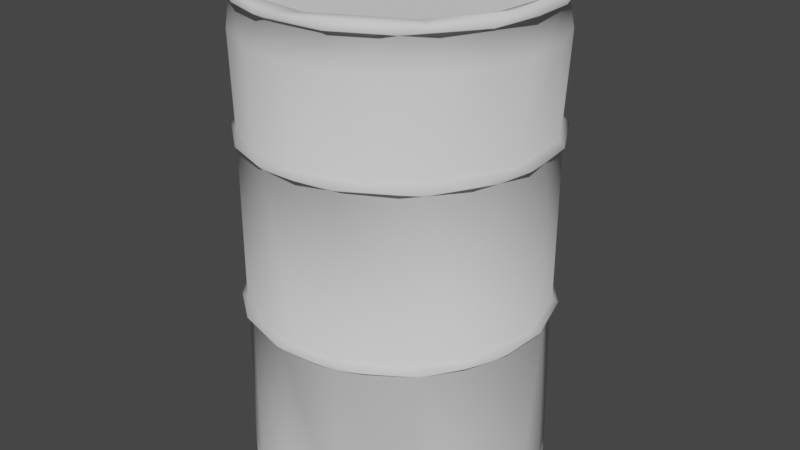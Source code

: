 # Source: barrel.blend  (saved by Blender 2.83.18; exported with 4.5.12 LTS)
import bpy
from mathutils import Matrix  # noqa: F401  (used for matrix-valued properties, if any)

bpy.ops.wm.read_factory_settings(use_empty=True)
scene = bpy.context.scene
scene.name = 'Scene'

# ---- collections
col_collection = bpy.data.collections.new('Collection'); scene.collection.children.link(col_collection)

# ---- world
world_world = bpy.data.worlds.new('World'); scene.world = world_world
world_world.use_nodes = True; world_world.node_tree.nodes.clear()
_N = world_world.node_tree.nodes; _L = world_world.node_tree.links
n0 = _N.new('ShaderNodeOutputWorld'); n0.name = 'World Output'; n0.location = (300, 300)
n1 = _N.new('ShaderNodeBackground'); n1.name = 'Background'; n1.location = (10, 300)
n1.inputs[0].default_value = (0.05088, 0.05088, 0.05088, 1.0)
_L.new(n1.outputs[0], n0.inputs[0])
n0.is_active_output = True
world_world.color = (0.05088, 0.05088, 0.05088)
world_world.use_sun_shadow = False
world_world.sun_shadow_jitter_overblur = 0.0

# ---- meshes
me_cylinder_001 = bpy.data.meshes.new('Cylinder.001')
me_cylinder_001.from_pydata([(0.13, -0.4031, -0.7266), (0.4584, -0.4042, -0.5714), (0.7379, -0.4044, -0.01836), (0.6519, -0.4045, 0.3339), (-0.6576, -0.4046, 0.3215), (-0.7245, -0.4027, 0.09608), (-0.7041, -0.405, -0.202), (-0.471, -0.4042, -0.5611), (-0.2232, -0.405, -0.6977), (0.2184, -0.4266, -0.7296), (0.4806, -0.4247, -0.5899), (0.7575, -0.4247, -0.07193), (0.7428, -0.4266, 0.1514), (0.6682, -0.4257, 0.3648), (0.5302, -0.4257, 0.5412), (0.3563, -0.4247, 0.6723), (0.1444, -0.4266, 0.7442), (-0.07723, -0.4247, 0.7569), (-0.5302, -0.4257, 0.5412), (-0.6697, -0.4249, 0.3626), (-0.7576, -0.4276, 0.07461), (-0.7425, -0.4248, -0.1526), (-0.6708, -0.4257, -0.3585), (-0.5385, -0.4266, -0.5335), (-0.361, -0.4247, -0.6698), (-0.08131, -0.4257, -0.7569), (0.672, -0.4257, -0.3592), (-0.3553, -0.4267, 0.6729), (0.06157, -0.4523, -0.7306), (0.3342, -0.453, -0.6526), (0.5613, -0.454, -0.4718), (0.7229, -0.4536, -0.153), (0.7046, -0.4523, 0.2029), (0.5353, -0.4532, 0.5093), (0.2251, -0.453, 0.6978), (-0.06326, -0.454, 0.7305), (-0.3401, -0.4534, 0.6496), (-0.5629, -0.4534, 0.47), (-0.7036, -0.4523, 0.2108), (-0.7215, -0.4548, -0.1494), (-0.5327, -0.4518, -0.512), (-0.2211, -0.454, -0.6991), (0.2149, -1.27, -0.7121), (0.4681, -1.271, -0.5789), (0.6124, -1.272, -0.4179), (0.7115, -1.27, -0.217), (0.7409, -1.271, -0.01113), (0.6949, -1.266, 0.2547), (0.6186, -1.271, 0.4093), (0.4752, -1.271, 0.5728), (-0.07572, -1.257, 0.7294), (-0.3491, -1.257, 0.6449), (-0.5213, -1.271, 0.5266), (-0.6579, -1.271, 0.3483), (-0.7411, -1.271, 0.07005), (-0.7121, -1.27, -0.2149), (-0.5644, -1.257, -0.4682), (-0.3483, -1.271, -0.6579), (-0.07005, -1.271, -0.7411), (0.7293, -1.3, 0.1451), (0.2212, -1.271, 0.7108), (-0.00462, -1.299, 0.7428), (-0.4165, -1.299, 0.615), (-0.5767, -1.274, -0.4762), (-0.2151, -1.273, 0.7159), (0.07253, -1.298, -0.7364), (0.2825, -1.298, -0.682), (0.4716, -1.298, -0.572), (0.6526, -1.298, -0.3488), (0.7388, -1.298, -0.07276), (0.682, -1.298, 0.2825), (0.572, -1.298, 0.4716), (0.3488, -1.298, 0.6526), (0.144, -1.298, 0.7241), (-0.2168, -1.298, 0.7089), (-0.5739, -1.298, 0.4709), (-0.7099, -1.298, 0.2136), (-0.7364, -1.298, -0.07253), (-0.682, -1.298, -0.2825), (-0.572, -1.298, -0.4694), (-0.4101, -1.298, -0.6138), (-0.2136, -1.298, -0.7099), (3.18e-08, 0.4045, -0.7293), (0.645, 0.4032, -0.3448), (0.2249, 0.4045, 0.6971), (-0.13, 0.4031, 0.7266), (-0.4584, 0.4042, 0.5714), (-0.6981, 0.4038, 0.222), (-0.5502, 0.4033, -0.483), (0.2184, 0.4266, -0.7296), (0.4251, 0.4248, -0.6276), (0.588, 0.4257, -0.4825), (0.7291, 0.4257, -0.2212), (0.7569, 0.4247, 0.07723), (0.6714, 0.4276, 0.3589), (0.4828, 0.4239, 0.5883), (0.2868, 0.4266, 0.7017), (0.07455, 0.4257, 0.7569), (-0.148, 0.4257, 0.7438), (-0.3585, 0.4257, 0.6708), (-0.5861, 0.4249, 0.4862), (-0.7271, 0.4267, 0.2246), (-0.7582, 0.4266, -0.07183), (-0.6723, 0.4247, -0.3563), (-0.5385, 0.4266, -0.5335), (-0.3554, 0.4249, -0.6735), (-0.07455, 0.4257, -0.7569), (0.2962, 0.4518, -0.6769), (0.5659, 0.4548, -0.4644), (0.6986, 0.4523, -0.2227), (0.727, 0.4549, 0.1317), (0.5733, 0.4523, 0.4571), (0.3485, 0.4523, 0.6466), (0.07175, 0.4548, 0.7285), (-0.2069, 0.4534, 0.7035), (-0.4571, 0.4523, 0.5733), (-0.6425, 0.454, 0.3532), (-0.7291, 0.4534, 0.07811), (-0.7046, 0.4523, -0.2029), (-0.5694, 0.4523, -0.464), (-0.3488, 0.454, -0.6436), (-0.07199, 0.4531, -0.731), (0.07589, 0.9082, -0.7399), (0.3504, 0.9074, -0.6556), (0.5233, 0.9083, -0.5233), (0.6556, 0.9074, -0.3504), (0.7247, 0.9076, -0.1478), (0.7408, 0.9082, 0.06792), (0.687, 0.9089, 0.2773), (0.6177, 0.9084, 0.4082), (0.4722, 0.9074, 0.574), (0.2207, 0.9082, 0.7104), (0.01012, 0.9082, 0.7403), (-0.2111, 0.9082, 0.7133), (-0.468, 0.9082, 0.5782), (-0.6122, 0.9089, 0.4172), (-0.711, 0.9074, 0.2166), (-0.7403, 0.9082, 0.01012), (-0.7133, 0.9082, -0.2111), (-0.3539, 0.9081, -0.6541), (-0.1511, 0.9089, -0.7252), (-0.5778, 0.9083, -0.4687), (0.1985, 1.054, -0.6952), (0.5039, 1.053, -0.5265), (0.7117, 1.054, -0.1566), (0.6793, 1.054, 0.2632), (0.4595, 1.054, 0.5599), (0.1985, 1.054, 0.6952), (-0.0811, 1.054, 0.7185), (-0.4181, 1.053, 0.5969), (-0.6435, 1.054, 0.3296), (-0.7284, 1.054, -0.01812), (-0.6316, 1.054, -0.352), (-0.4488, 1.054, -0.5668), (-0.1396, 1.053, -0.7132), (0.2172, 0.4045, -0.6998), (0.4679, 0.4052, -0.564), (0.6466, -0.4054, -0.3456), (0.7296, 0.4052, -0.06796), (0.7003, 0.4044, 0.2155), (0.5421, 0.4039, 0.4998), (0.4657, -0.4047, 0.5663), (0.2099, -0.4044, 0.7021), (-2.315e-07, -0.4045, 0.7293), (-0.2172, -0.4045, 0.6998), (-0.4684, -0.4045, 0.5635), (-0.6064, 0.4045, 0.4052), (-0.7288, 0.4045, -0.07645), (-0.6738, 0.4045, -0.2791), (-0.6064, -0.4045, -0.4052), (-0.4052, 0.4045, -0.6064), (-0.209, 0.4052, -0.7023), (0.6946, 1.068, 0.2877), (0.2877, 1.068, -0.6946), (0.7374, 1.068, -0.1467), (0.4189, 1.069, 0.6241), (-0.6663, 1.074, -0.3578), (-0.5326, 1.069, -0.5303), (-0.145, 1.069, -0.7375), (0.07712, 1.075, -0.7518), (0.481, 1.073, -0.5835), (0.6651, 1.075, -0.359), (0.7521, 1.074, 0.07407), (0.5862, 1.075, 0.4771), (0.2414, 1.069, 0.7169), (0.08257, 1.084, 0.7461), (-0.1142, 1.071, 0.7463), (-0.2902, 1.073, 0.6943), (-0.4795, 1.075, 0.5843), (-0.629, 1.073, 0.4146), (-0.7232, 1.074, 0.2194), (-0.7534, 1.072, -0.06186), (-0.3538, 1.073, -0.6689), (0.3832, 1.108, -0.6154), (0.6828, 1.108, -0.2365), (0.7053, 1.108, 0.1653), (0.3141, 1.108, 0.6514), (-0.6951, 1.109, 0.06185), (-0.6828, 1.108, -0.2365), (-0.4363, 1.108, -0.576), (-0.04281, 1.108, -0.7213), (0.2116, 1.104, -0.6572), (0.4374, 1.104, -0.5329), (0.61, 1.104, -0.3263), (0.6882, 1.104, -0.05624), (0.6598, 1.104, 0.1997), (0.5028, 1.108, 0.49), (0.1045, 1.108, 0.6922), (-0.2131, 1.109, 0.6643), (-0.4422, 1.109, 0.5388), (-0.616, 1.11, 0.3293), (-0.6596, 1.104, -0.2005), (-0.5346, 1.104, -0.439), (-0.3148, 1.104, -0.6146), (-0.05584, 1.104, -0.6883), (0.06307, 1.042, -0.6758), (0.3204, 1.042, -0.5995), (0.5268, 1.042, -0.4279), (0.6483, 1.042, -0.1967), (0.6765, 1.042, 0.06663), (0.5969, 1.042, 0.323), (0.4298, 1.042, 0.5237), (0.2586, 1.042, 0.6243), (0.06641, 1.042, 0.6742), (-0.1973, 1.042, 0.6505), (-0.4298, 1.042, 0.5237), (-0.5995, 1.042, 0.3204), (-0.6743, 1.042, 0.06641), (-0.6505, 1.042, -0.1973), (-0.5237, 1.042, -0.4298), (-0.3754, 1.042, -0.5619), (-0.1967, 1.042, -0.6483), (-3.912e-08, -1.298, -0.7382), (0.144, -1.298, -0.7241), (0.2825, -1.298, -0.682), (0.4101, -1.298, -0.6138), (0.522, -1.298, -0.522), (0.6138, -1.298, -0.4101), (0.682, -1.298, -0.2825), (0.7241, -1.298, -0.144), (0.7382, -1.298, 4.004e-09), (0.7241, -1.298, 0.144), (0.682, -1.298, 0.2825), (0.6138, -1.298, 0.4101), (0.522, -1.298, 0.522), (0.4101, -1.298, 0.6138), (0.2825, -1.298, 0.682), (0.144, -1.298, 0.7241), (-2.797e-07, -1.298, 0.7382), (-0.144, -1.298, 0.7241), (-0.2825, -1.298, 0.682), (-0.4101, -1.298, 0.6138), (-0.522, -1.298, 0.522), (-0.6138, -1.298, 0.4101), (-0.682, -1.298, 0.2825), (-0.7241, -1.298, 0.144), (-0.7382, -1.298, -6.531e-07), (-0.7241, -1.298, -0.144), (-0.682, -1.298, -0.2825), (-0.6138, -1.298, -0.4101), (-0.522, -1.298, -0.522), (-0.4101, -1.298, -0.6138), (-0.2825, -1.298, -0.682), (-0.144, -1.298, -0.7241), (-3.584e-08, 1.042, -0.6757), (0.1318, 1.042, -0.6628), (0.2586, 1.042, -0.6243), (0.3754, 1.042, -0.5619), (0.4778, 1.042, -0.4778), (0.5619, 1.042, -0.3754), (0.6243, 1.042, -0.2586), (0.6628, 1.042, -0.1318), (0.6757, 1.042, -1.171e-07), (0.6628, 1.042, 0.1318), (0.6243, 1.042, 0.2586), (0.5619, 1.042, 0.3754), (0.4778, 1.042, 0.4778), (0.3754, 1.042, 0.5619), (0.2586, 1.042, 0.6243), (0.1318, 1.042, 0.6628), (-2.56e-07, 1.042, 0.6757), (-0.1318, 1.042, 0.6628), (-0.2586, 1.042, 0.6243), (-0.3754, 1.042, 0.5619), (-0.4778, 1.042, 0.4778), (-0.5619, 1.042, 0.3754), (-0.6243, 1.042, 0.2586), (-0.6628, 1.042, 0.1318), (-0.6757, 1.042, -7.185e-07), (-0.6628, 1.042, -0.1318), (-0.6243, 1.042, -0.2586), (-0.5619, 1.042, -0.3754), (-0.4778, 1.042, -0.4778), (-0.3754, 1.042, -0.5619), (-0.2586, 1.042, -0.6243), (-0.1318, 1.042, -0.6628), (-0.4145, 1.049, -0.08254), (-0.3811, 1.049, 0.01334), (-0.4294, 1.049, 0.0913), (-0.5203, 1.049, 0.1008), (-0.5856, 1.049, 0.04099), (-0.584, 1.049, -0.04042), (-0.5248, 1.049, -0.1008), (-0.4145, 1.065, 0.08244), (-0.5866, 1.065, 0.0414), (-0.5757, 1.065, -0.05964), (-0.4898, 1.065, -0.1078), (-0.4194, 1.065, -0.06925), (-0.3882, 1.065, -0.01722), (-0.4359, 1.065, 0.07582), (-0.5143, 1.065, 0.09421), (-0.5786, 1.065, 0.006155), (-0.5198, 1.065, -0.088), (-0.3977, 1.05, -0.027), (-0.4176, 1.05, 0.05654), (-0.4839, 1.05, 0.09069), (-0.5605, 1.05, 0.05262), (-0.5663, 1.05, -0.0498), (-0.4715, 1.05, -0.08958), (-0.4163, 1.05, -0.007535), (-0.4193, 1.032, 0.008125), (-0.4313, 1.055, 0.008328), (-0.4366, 1.079, 0.003356), (-0.4484, 1.069, -0.002885), (-0.4913, 1.092, 0.008381), (-0.4711, 1.089, -0.008456), (-0.5017, 1.078, 2.712e-05), (-0.5475, 1.062, -0.008858), (-0.5339, 1.081, -0.003512), (-0.5358, 1.053, -0.0005513), (-0.5563, 1.048, 0.006698), (-0.5371, 1.031, 0.004886), (-0.5251, 1.002, 0.006875), (-0.5431, 1.016, -0.007889), (-0.4953, 1.008, 0.001595), (-0.523, 1.015, -0.005655), (-0.4754, 0.9973, 0.008428), (-0.4576, 0.9981, -0.006916), (-0.4449, 1.019, 0.005024), (-0.4329, 1.025, -0.008316)], [], [(8, 25, 24), (169, 22, 6), (162, 15, 161), (0, 9, 25), (0, 25, 8), (165, 18, 27), (7, 24, 23), (20, 38, 19), (13, 33, 32), (15, 34, 33), (9, 28, 25), (23, 40, 22), (16, 34, 15), (9, 29, 28), (24, 41, 40), (10, 30, 29), (25, 41, 24), (26, 30, 10), (19, 37, 18), (33, 49, 48), (29, 42, 28), (41, 57, 40), (30, 43, 29), (28, 58, 41), (38, 53, 37), (57, 63, 56), (51, 64, 50), (52, 62, 51), (45, 69, 68), (46, 69, 45), (59, 69, 46), (49, 71, 48), (55, 78, 77), (60, 72, 49), (60, 73, 72), (42, 66, 65), (61, 73, 60), (62, 74, 64), (168, 169, 6), (167, 6, 5), (165, 166, 4), (160, 161, 3), (159, 3, 2), (156, 157, 1), (10, 9, 0, 1), (86, 100, 166), (170, 105, 171), (93, 159, 158), (103, 88, 168), (91, 83, 156), (106, 82, 171), (85, 99, 86), (94, 160, 159), (83, 92, 158), (97, 85, 84), (116, 101, 100), (110, 94, 93), (117, 102, 101), (94, 111, 95), (102, 118, 103), (112, 96, 95), (119, 104, 103), (89, 107, 90), (98, 114, 99), (115, 100, 99), (130, 112, 111), (121, 122, 107), (112, 131, 113), (125, 109, 108), (136, 117, 116), (144, 126, 125), (150, 189, 190), (144, 127, 126), (135, 150, 136), (145, 128, 127), (151, 137, 136), (128, 145, 129), (151, 138, 137), (152, 141, 138), (122, 142, 123), (153, 139, 141), (148, 133, 132), (143, 124, 123), (154, 140, 139), (124, 143, 125), (140, 154, 122), (149, 134, 133), (167, 5, 87), (166, 165, 86), (158, 157, 83), (144, 182, 145), (150, 190, 151), (145, 172, 183), (154, 179, 142), (153, 192, 154), (154, 192, 178), (143, 180, 181), (154, 178, 179), (149, 187, 188), (143, 181, 144), (144, 174, 182), (184, 185, 186), (177, 176, 199), (173, 179, 193), (178, 192, 200), (174, 181, 194), (172, 182, 195), (175, 183, 196), (186, 208, 187), (194, 195, 182), (189, 210, 190), (190, 210, 197), (183, 195, 206), (198, 197, 211), (198, 211, 212), (199, 212, 213), (193, 201, 202), (200, 213, 214), (194, 204, 195), (214, 215, 201), (207, 222, 223), (201, 216, 202), (213, 230, 231), (202, 216, 217), (213, 231, 214), (203, 217, 218), (203, 218, 204), (204, 219, 205), (205, 219, 220), (206, 220, 221), (296, 308, 297), (297, 303, 298), (302, 306, 296), (301, 305, 302), (306, 312, 307), (305, 312, 306), (307, 313, 308), (310, 316, 311), (308, 313, 314), (311, 317, 312), (312, 318, 307), (309, 315, 310), (323, 339, 321), (324, 323, 321), (324, 321, 322), (323, 325, 319), (325, 324, 322), (326, 323, 324), (328, 324, 325), (327, 328, 325), (324, 329, 326), (329, 327, 326), (328, 330, 324), (330, 331, 329), (332, 331, 330), (327, 333, 330), (331, 335, 329), (329, 333, 327), (336, 334, 332), (336, 338, 334), (339, 337, 334), (337, 320, 336), (319, 320, 337), (320, 321, 338), (13, 3, 161, 14), (19, 18, 165, 4), (26, 10, 1, 157), (7, 8, 24), (163, 164, 17), (6, 22, 21), (161, 15, 14), (2, 12, 11), (164, 27, 17), (19, 4, 5, 20), (12, 2, 3, 13), (23, 22, 169, 7), (164, 165, 27), (26, 157, 2, 11), (162, 16, 15), (16, 162, 163, 17), (21, 20, 5, 6), (31, 11, 12, 32), (19, 38, 37), (39, 55, 54), (35, 34, 16, 17), (12, 13, 32), (20, 39, 38), (20, 21, 39), (13, 14, 33), (21, 22, 39), (14, 15, 33), (22, 40, 39), (23, 24, 40), (35, 17, 27, 36), (9, 10, 29), (36, 27, 18, 37), (25, 28, 41), (26, 31, 30), (55, 39, 40, 56), (26, 11, 31), (49, 33, 34, 60), (60, 34, 35, 50), (28, 42, 58), (40, 57, 56), (50, 35, 36, 51), (29, 43, 42), (41, 58, 57), (44, 30, 31, 45), (30, 44, 43), (51, 36, 37, 52), (46, 31, 32, 47), (37, 53, 52), (31, 46, 45), (47, 32, 33, 48), (38, 54, 53), (38, 39, 54), (70, 47, 48, 71), (50, 61, 60), (50, 64, 61), (51, 62, 64), (46, 47, 59), (56, 63, 55), (52, 53, 75), (53, 76, 75), (53, 54, 76), (59, 47, 70), (54, 77, 76), (78, 55, 63, 79), (54, 55, 77), (49, 72, 71), (80, 79, 63, 57), (58, 42, 65), (66, 42, 43, 67), (67, 43, 44, 68), (57, 81, 80), (64, 74, 61), (57, 58, 81), (0, 8, 171, 82), (58, 65, 81), (44, 45, 68), (62, 52, 75), (8, 7, 170, 171), (1, 0, 155, 156), (88, 170, 7), (169, 88, 7), (167, 168, 6), (159, 160, 3), (158, 159, 2), (157, 158, 2), (90, 156, 155, 89), (82, 155, 0), (103, 168, 167, 102), (160, 94, 95), (92, 93, 158), (85, 97, 98), (87, 166, 100, 101), (90, 91, 156), (84, 160, 95, 96), (105, 106, 171), (98, 99, 85), (89, 155, 82, 106), (102, 167, 87, 101), (93, 94, 159), (88, 103, 104), (83, 91, 92), (96, 97, 84), (105, 170, 88, 104), (86, 99, 100), (118, 117, 137, 138), (89, 106, 121, 107), (116, 117, 101), (110, 111, 94), (117, 118, 102), (95, 111, 112), (103, 118, 119), (113, 97, 96, 112), (120, 105, 104, 119), (98, 97, 113, 114), (108, 91, 90, 107), (121, 106, 105, 120), (92, 91, 108, 109), (114, 115, 99), (110, 93, 92, 109), (100, 115, 116), (119, 118, 138, 141), (129, 130, 111), (139, 120, 119, 141), (130, 131, 112), (122, 123, 107), (114, 113, 132, 133), (131, 132, 113), (124, 108, 107, 123), (121, 120, 139, 140), (115, 114, 133, 134), (124, 125, 108), (140, 122, 121), (116, 115, 134, 135), (109, 125, 126), (110, 109, 126, 127), (111, 110, 128, 129), (135, 136, 116), (127, 128, 110), (136, 137, 117), (135, 134, 149, 150), (146, 130, 129, 145), (127, 144, 145), (150, 151, 136), (131, 130, 146, 147), (151, 152, 138), (132, 131, 147, 148), (122, 154, 142), (152, 153, 141), (164, 85, 86, 165), (123, 142, 143), (153, 154, 139), (148, 149, 133), (125, 143, 144), (168, 88, 169), (87, 5, 4), (87, 4, 166), (162, 84, 85, 163), (85, 164, 163), (161, 160, 84, 162), (176, 152, 151, 191), (156, 83, 157), (145, 182, 172), (151, 190, 191), (146, 145, 183), (184, 147, 146, 175), (146, 183, 175), (177, 153, 152, 176), (184, 186, 148, 147), (142, 179, 173), (153, 177, 192), (173, 180, 143, 142), (186, 187, 149, 148), (189, 150, 149, 188), (144, 181, 174), (207, 208, 186, 185), (175, 196, 184), (177, 199, 192), (173, 193, 180), (178, 200, 179), (174, 194, 182), (172, 195, 183), (191, 198, 176), (193, 194, 181, 180), (192, 199, 200), (208, 209, 188, 187), (210, 189, 188, 209), (228, 229, 212, 211), (191, 190, 197), (198, 191, 197), (196, 183, 206), (176, 198, 199), (185, 184, 196), (179, 200, 193), (185, 196, 207), (203, 194, 193, 202), (195, 205, 206), (196, 206, 207), (200, 214, 201), (199, 198, 212), (193, 200, 201), (200, 199, 213), (222, 207, 206, 221), (194, 203, 204), (195, 204, 205), (230, 213, 212, 229), (201, 215, 216), (224, 208, 207, 223), (224, 225, 209, 208), (203, 202, 217), (214, 231, 215), (226, 210, 209, 225), (226, 227, 197, 210), (204, 218, 219), (228, 211, 197, 227), (206, 205, 220), (247, 248, 249, 250, 251, 252, 253, 254, 255, 256, 257, 258, 259, 260, 261, 262, 263, 232, 233, 234, 235, 236, 237, 238, 239, 240, 241, 242, 243, 244, 245, 246), (304, 300, 299, 310), (281, 280, 279, 278, 277, 276, 275, 274, 273, 272, 271, 270, 269, 268, 267, 266, 265, 264, 295, 294, 293, 292, 291, 290, 289, 288, 287, 286, 285, 284, 283, 282), (304, 305, 301, 300), (297, 308, 303), (310, 299, 298, 303), (296, 306, 307), (302, 305, 306), (296, 307, 308), (303, 308, 309), (305, 304, 311), (305, 311, 312), (303, 309, 310), (304, 310, 311), (310, 315, 316), (311, 316, 317), (309, 308, 314), (309, 314, 315), (307, 318, 313), (312, 317, 318), (339, 323, 319), (319, 322, 320), (322, 321, 320), (319, 325, 322), (323, 326, 325), (326, 327, 325), (324, 330, 329), (327, 330, 328), (333, 332, 330), (329, 335, 333), (334, 335, 331), (332, 334, 331), (335, 337, 333), (333, 337, 332), (335, 334, 337), (332, 337, 336), (338, 339, 334), (336, 320, 338), (339, 319, 337), (338, 321, 339)])
me_cylinder_001.polygons.foreach_set('use_smooth', [True] * 419)
_uv = me_cylinder_001.uv_layers.new(name='UVMap')
_uv.uv.foreach_set('vector', [0.6492, 0.4864, 0.6743, 0.4943, 0.6272, 0.4942, 0.5687, 0.4866, 0.557, 0.4945, 0.5316, 0.4865, 0.2725, 0.4864, 0.2481, 0.4942, 0.2248, 0.4865, 0.7076, 0.4862, 0.7212, 0.4943, 0.6743, 0.4943, 0.7076, 0.4862, 0.6743, 0.4943, 0.6492, 0.4864, 0.3931, 0.4858, 0.404, 0.4939, 0.3677, 0.4939, 0.6026, 0.4865, 0.6272, 0.4942, 0.5922, 0.4947, 0.4864, 0.4947, 0.4632, 0.5036, 0.4391, 0.494, 0.1782, 0.4945, 0.2102, 0.5038, 0.1526, 0.5037, 0.2481, 0.4942, 0.27, 0.5037, 0.2102, 0.5038, 0.7212, 0.4943, 0.6966, 0.5035, 0.6743, 0.4943, 0.5922, 0.4947, 0.5897, 0.5038, 0.557, 0.4945, 0.2839, 0.4946, 0.27, 0.5037, 0.2481, 0.4942, 0.7212, 0.4943, 0.7435, 0.5033, 0.6966, 0.5035, 0.6272, 0.4942, 0.6497, 0.5037, 0.5897, 0.5038, 0.01259, 0.4935, 0.03523, 0.5033, 0.001062, 0.5032, 0.6743, 0.4943, 0.6497, 0.5037, 0.6272, 0.4942, 0.06037, 0.4942, 0.03523, 0.5033, 0.01259, 0.4935, 0.4391, 0.494, 0.4146, 0.5033, 0.404, 0.4939, 0.2102, 0.5038, 0.224, 0.7507, 0.1889, 0.751, 0.7435, 0.5033, 0.7226, 0.7505, 0.6966, 0.5035, 0.6497, 0.5037, 0.6287, 0.7509, 0.5897, 0.5038, 0.03523, 0.5033, 0.01193, 0.7501, 0.001062, 0.5032, 0.6966, 0.5035, 0.6751, 0.751, 0.6497, 0.5037, 0.4632, 0.5036, 0.4389, 0.7502, 0.4146, 0.5033, 0.6287, 0.7509, 0.5798, 0.7518, 0.5804, 0.7463, 0.3672, 0.7459, 0.3427, 0.7517, 0.3197, 0.7464, 0.4029, 0.7498, 0.3792, 0.7577, 0.3672, 0.7459, 0.08224, 0.7502, 0.1063, 0.7588, 0.05909, 0.7585, 0.1181, 0.7507, 0.1063, 0.7588, 0.08224, 0.7502, 0.1417, 0.7589, 0.1063, 0.7588, 0.1181, 0.7507, 0.224, 0.7507, 0.201, 0.7591, 0.1889, 0.751, 0.5333, 0.7503, 0.5443, 0.759, 0.5089, 0.7589, 0.272, 0.7507, 0.248, 0.7592, 0.224, 0.7507, 0.272, 0.7507, 0.2835, 0.7592, 0.248, 0.7592, 0.7226, 0.7505, 0.7338, 0.759, 0.6981, 0.7592, 0.3072, 0.7593, 0.2835, 0.7592, 0.272, 0.7507, 0.3792, 0.7577, 0.3431, 0.7591, 0.3427, 0.7517, 0.5447, 0.2456, 0.5687, 0.4866, 0.5316, 0.4865, 0.5105, 0.2456, 0.5316, 0.4865, 0.4823, 0.4864, 0.3931, 0.4858, 0.4278, 0.2457, 0.4437, 0.4863, 0.2076, 0.2454, 0.2248, 0.4865, 0.1758, 0.4866, 0.1545, 0.2456, 0.1758, 0.4866, 0.116, 0.4865, 0.01417, 0.2459, 0.06032, 0.4863, 0.01193, 0.4858, 0.7579, 0.4939, 0.7212, 0.4943, 0.7076, 0.4862, 0.7574, 0.4856, 0.3912, 0.2459, 0.4157, 0.238, 0.4278, 0.2457, 0.6148, 0.2452, 0.6266, 0.2374, 0.6505, 0.2449, 0.131, 0.238, 0.1545, 0.2456, 0.108, 0.2457, 0.5555, 0.2378, 0.5837, 0.2454, 0.5447, 0.2456, 0.03711, 0.2378, 0.06051, 0.2457, 0.01417, 0.2459, 0.6733, 0.2368, 0.685, 0.2446, 0.6505, 0.2449, 0.3272, 0.2444, 0.3658, 0.2359, 0.3769, 0.2441, 0.1774, 0.2374, 0.2076, 0.2454, 0.1545, 0.2456, 0.06051, 0.2457, 0.08453, 0.2378, 0.108, 0.2457, 0.2936, 0.2368, 0.3272, 0.2444, 0.2687, 0.245, 0.4381, 0.2285, 0.4628, 0.2376, 0.4157, 0.238, 0.1404, 0.2286, 0.1774, 0.2374, 0.131, 0.238, 0.4853, 0.2286, 0.5096, 0.2376, 0.4628, 0.2376, 0.1774, 0.2374, 0.1989, 0.2284, 0.2234, 0.2378, 0.5096, 0.2376, 0.5313, 0.2286, 0.5555, 0.2378, 0.2469, 0.228, 0.2591, 0.2369, 0.2234, 0.2378, 0.5792, 0.2284, 0.5914, 0.2373, 0.5555, 0.2378, 0.7202, 0.2361, 0.7343, 0.2267, 0.7562, 0.2361, 0.3295, 0.2364, 0.3401, 0.227, 0.3658, 0.2359, 0.3907, 0.2284, 0.4157, 0.238, 0.3802, 0.2381, 0.2235, 0.09349, 0.2469, 0.228, 0.1989, 0.2284, 0.6731, 0.2275, 0.6933, 0.09094, 0.7343, 0.2267, 0.2469, 0.228, 0.2678, 0.09248, 0.2941, 0.2275, 0.06175, 0.09232, 0.08226, 0.2285, 0.03702, 0.2285, 0.4649, 0.09297, 0.4853, 0.2286, 0.4381, 0.2285, 0.09475, 0.05066, 0.09622, 0.09341, 0.06175, 0.09232, 0.4439, 0.0496, 0.4309, 0.04122, 0.4655, 0.04203, 0.09475, 0.05066, 0.1299, 0.09367, 0.09622, 0.09341, 0.4288, 0.09182, 0.4439, 0.0496, 0.4649, 0.09297, 0.1623, 0.05171, 0.1651, 0.09371, 0.1299, 0.09367, 0.5017, 0.0513, 0.4983, 0.09346, 0.4649, 0.09297, 0.1651, 0.09371, 0.1623, 0.05171, 0.1879, 0.09386, 0.5017, 0.0513, 0.5335, 0.09374, 0.4983, 0.09346, 0.5573, 0.05175, 0.5787, 0.09351, 0.5335, 0.09374, 0.6933, 0.09094, 0.7122, 0.04696, 0.7408, 0.08907, 0.6024, 0.05134, 0.6247, 0.09308, 0.5787, 0.09351, 0.3138, 0.04821, 0.3385, 0.08987, 0.3027, 0.09129, 0.02545, 0.04725, 0.02634, 0.09133, 0.002442, 0.09084, 0.6573, 0.04982, 0.6586, 0.09204, 0.6247, 0.09308, 0.02634, 0.09133, 0.02545, 0.04725, 0.06175, 0.09232, 0.6586, 0.09204, 0.6573, 0.04982, 0.6933, 0.09094, 0.3581, 0.04501, 0.3735, 0.08844, 0.3385, 0.08987, 0.5105, 0.2456, 0.4823, 0.4864, 0.4614, 0.2457, 0.4278, 0.2457, 0.3931, 0.4858, 0.3912, 0.2459, 0.108, 0.2457, 0.06032, 0.4863, 0.06051, 0.2457, 0.09475, 0.05066, 0.1314, 0.04313, 0.1623, 0.05171, 0.4439, 0.0496, 0.4655, 0.04203, 0.5017, 0.0513, 0.1623, 0.05171, 0.165, 0.0452, 0.199, 0.043, 0.6573, 0.04982, 0.6912, 0.04, 0.7122, 0.04696, 0.6024, 0.05134, 0.6234, 0.04302, 0.6573, 0.04982, 0.6573, 0.04982, 0.6234, 0.04302, 0.6567, 0.04308, 0.02545, 0.04725, 0.01732, 0.03806, 0.06329, 0.04077, 0.6573, 0.04982, 0.6567, 0.04308, 0.6912, 0.04, 0.3581, 0.04501, 0.346, 0.03821, 0.3697, 0.03496, 0.02545, 0.04725, 0.06329, 0.04077, 0.09475, 0.05066, 0.09475, 0.05066, 0.09727, 0.04419, 0.1314, 0.04313, 0.2631, 0.04314, 0.2877, 0.03886, 0.3179, 0.04013, 0.589, 0.04475, 0.5556, 0.0436, 0.6045, 0.03193, 0.7252, 0.03926, 0.6912, 0.04, 0.7368, 0.02464, 0.6567, 0.04308, 0.6234, 0.04302, 0.6718, 0.02974, 0.09727, 0.04419, 0.06329, 0.04077, 0.08198, 0.03075, 0.165, 0.0452, 0.1314, 0.04313, 0.1464, 0.03223, 0.2325, 0.04439, 0.199, 0.043, 0.2482, 0.03137, 0.3179, 0.04013, 0.3342, 0.02431, 0.346, 0.03821, 0.08198, 0.03075, 0.1464, 0.03223, 0.1314, 0.04313, 0.4309, 0.04122, 0.4431, 0.02686, 0.4655, 0.04203, 0.4655, 0.04203, 0.4431, 0.02686, 0.4886, 0.02845, 0.199, 0.043, 0.1464, 0.03223, 0.2077, 0.03074, 0.5372, 0.03237, 0.4886, 0.02845, 0.5329, 0.02773, 0.5372, 0.03237, 0.5329, 0.02773, 0.5777, 0.02768, 0.6045, 0.03193, 0.5777, 0.02768, 0.6244, 0.02688, 0.7368, 0.02464, 0.7141, 0.02231, 0.746, 0.01869, 0.6718, 0.02974, 0.6244, 0.02688, 0.6692, 0.02526, 0.08198, 0.03075, 0.1109, 0.02709, 0.1464, 0.03223, 0.6692, 0.02526, 0.688, 0.005349, 0.7141, 0.02231, 0.2824, 0.02619, 0.2542, 0.007828, 0.2874, 0.006535, 0.7141, 0.02231, 0.7326, 0.001439, 0.746, 0.01869, 0.6244, 0.02688, 0.611, 0.008379, 0.6443, 0.007441, 0.01904, 0.02163, 0.01019, 0.001454, 0.04386, 0.00501, 0.6244, 0.02688, 0.6443, 0.007441, 0.6692, 0.02526, 0.06409, 0.0253, 0.04386, 0.00501, 0.08746, 0.007534, 0.06409, 0.0253, 0.08746, 0.007534, 0.1109, 0.02709, 0.1109, 0.02709, 0.1318, 0.008671, 0.1537, 0.02773, 0.1537, 0.02773, 0.1318, 0.008671, 0.1769, 0.008958, 0.2077, 0.03074, 0.1769, 0.008958, 0.2208, 0.008564, 0.7813, 0.4649, 0.77, 0.4749, 0.7623, 0.4751, 0.7623, 0.4751, 0.7651, 0.4903, 0.76, 0.4947, 0.8023, 0.476, 0.7938, 0.4745, 0.7813, 0.4649, 0.805, 0.4946, 0.7996, 0.4895, 0.8023, 0.476, 0.7938, 0.4745, 0.7945, 0.4807, 0.7806, 0.4716, 0.7996, 0.4895, 0.7945, 0.4807, 0.7938, 0.4745, 0.7806, 0.4716, 0.7763, 0.4788, 0.77, 0.4749, 0.7758, 0.5032, 0.7849, 0.4981, 0.7927, 0.4976, 0.77, 0.4749, 0.7763, 0.4788, 0.7711, 0.4875, 0.7927, 0.4976, 0.7925, 0.489, 0.7945, 0.4807, 0.7945, 0.4807, 0.7876, 0.4784, 0.7806, 0.4716, 0.768, 0.4918, 0.7749, 0.4956, 0.7758, 0.5032, 0.6291, 0.9551, 0.5099, 1.0, 0.5434, 0.8321, 0.7649, 0.5987, 0.6291, 0.9551, 0.5434, 0.8321, 0.7649, 0.5987, 0.5434, 0.8321, 0.6246, 0.5592, 0.618, 0.06302, 0.7122, 0.3664, 0.5197, 0.3931, 0.7122, 0.3664, 0.7649, 0.5987, 0.6246, 0.5592, 0.7992, 0.9221, 0.6291, 0.9551, 0.7649, 0.5987, 0.8656, 0.4809, 0.7649, 0.5987, 0.7122, 0.3664, 0.9302, 0.3254, 0.8656, 0.4809, 0.7122, 0.3664, 0.7649, 0.5987, 0.9271, 0.9597, 0.7992, 0.9221, 0.9525, 0.1101, 0.9302, 0.3254, 0.79, 0.04019, 0.8656, 0.4809, 0.9726, 0.5946, 0.7649, 0.5987, 0.9726, 0.5946, 0.9929, 0.9108, 0.9271, 0.9597, 0.1529, 0.5805, 0.05528, 0.9127, 0.01306, 0.5965, 0.01024, 0.283, 0.0994, 0.4064, 0.01306, 0.5965, 0.05077, 2.22e-16, 0.1299, 0.09315, 0.02236, 0.1292, 0.02236, 0.1292, 0.0994, 0.4064, 0.01024, 0.283, 0.2795, 0.6717, 0.2308, 0.9093, 0.1529, 0.5805, 0.2795, 0.6717, 0.3927, 0.9076, 0.2308, 0.9093, 0.4309, 0.1619, 0.3174, 0.4303, 0.2639, 0.08531, 0.3174, 0.4303, 0.4634, 0.6549, 0.2795, 0.6717, 0.5197, 0.3931, 0.4634, 0.6549, 0.3174, 0.4303, 0.4634, 0.6549, 0.5434, 0.8321, 0.3927, 0.9076, 0.1782, 0.4945, 0.1758, 0.4866, 0.2248, 0.4865, 0.2132, 0.4945, 0.4391, 0.494, 0.404, 0.4939, 0.3931, 0.4858, 0.4437, 0.4863, 0.06037, 0.4942, 0.01259, 0.4935, 0.01193, 0.4858, 0.06032, 0.4863, 0.6026, 0.4865, 0.6492, 0.4864, 0.6272, 0.4942, 0.3074, 0.4863, 0.3436, 0.4861, 0.3201, 0.494, 0.5316, 0.4865, 0.557, 0.4945, 0.5216, 0.4942, 0.2248, 0.4865, 0.2481, 0.4942, 0.2132, 0.4945, 0.116, 0.4865, 0.1426, 0.4947, 0.1069, 0.4942, 0.3436, 0.4861, 0.3677, 0.4939, 0.3201, 0.494, 0.4391, 0.494, 0.4437, 0.4863, 0.4823, 0.4864, 0.4864, 0.4947, 0.1426, 0.4947, 0.116, 0.4865, 0.1758, 0.4866, 0.1782, 0.4945, 0.5922, 0.4947, 0.557, 0.4945, 0.5687, 0.4866, 0.6026, 0.4865, 0.3436, 0.4861, 0.3931, 0.4858, 0.3677, 0.4939, 0.06037, 0.4942, 0.06032, 0.4863, 0.116, 0.4865, 0.1069, 0.4942, 0.2725, 0.4864, 0.2839, 0.4946, 0.2481, 0.4942, 0.2839, 0.4946, 0.2725, 0.4864, 0.3074, 0.4863, 0.3201, 0.494, 0.5216, 0.4942, 0.4864, 0.4947, 0.4823, 0.4864, 0.5316, 0.4865, 0.09414, 0.5036, 0.1069, 0.4942, 0.1426, 0.4947, 0.1526, 0.5037, 0.4391, 0.494, 0.4632, 0.5036, 0.4146, 0.5033, 0.5225, 0.5037, 0.5333, 0.7503, 0.4858, 0.7504, 0.3179, 0.5035, 0.27, 0.5037, 0.2839, 0.4946, 0.3201, 0.494, 0.1426, 0.4947, 0.1782, 0.4945, 0.1526, 0.5037, 0.4864, 0.4947, 0.5225, 0.5037, 0.4632, 0.5036, 0.4864, 0.4947, 0.5216, 0.4942, 0.5225, 0.5037, 0.1782, 0.4945, 0.2132, 0.4945, 0.2102, 0.5038, 0.5216, 0.4942, 0.557, 0.4945, 0.5225, 0.5037, 0.2132, 0.4945, 0.2481, 0.4942, 0.2102, 0.5038, 0.557, 0.4945, 0.5897, 0.5038, 0.5225, 0.5037, 0.5922, 0.4947, 0.6272, 0.4942, 0.5897, 0.5038, 0.3179, 0.5035, 0.3201, 0.494, 0.3677, 0.4939, 0.3655, 0.5033, 0.7212, 0.4943, 0.7579, 0.4939, 0.7435, 0.5033, 0.3655, 0.5033, 0.3677, 0.4939, 0.404, 0.4939, 0.4146, 0.5033, 0.6743, 0.4943, 0.6966, 0.5035, 0.6497, 0.5037, 0.06037, 0.4942, 0.09414, 0.5036, 0.03523, 0.5033, 0.5333, 0.7503, 0.5225, 0.5037, 0.5897, 0.5038, 0.5804, 0.7463, 0.06037, 0.4942, 0.1069, 0.4942, 0.09414, 0.5036, 0.224, 0.7507, 0.2102, 0.5038, 0.27, 0.5037, 0.272, 0.7507, 0.272, 0.7507, 0.27, 0.5037, 0.3179, 0.5035, 0.3197, 0.7464, 0.6966, 0.5035, 0.7226, 0.7505, 0.6751, 0.751, 0.5897, 0.5038, 0.6287, 0.7509, 0.5804, 0.7463, 0.3197, 0.7464, 0.3179, 0.5035, 0.3655, 0.5033, 0.3672, 0.7459, 0.7435, 0.5033, 0.7578, 0.7508, 0.7226, 0.7505, 0.6497, 0.5037, 0.6751, 0.751, 0.6287, 0.7509, 0.04737, 0.7504, 0.03523, 0.5033, 0.09414, 0.5036, 0.08224, 0.7502, 0.03523, 0.5033, 0.04737, 0.7504, 0.01193, 0.7501, 0.3672, 0.7459, 0.3655, 0.5033, 0.4146, 0.5033, 0.4029, 0.7498, 0.1181, 0.7507, 0.09414, 0.5036, 0.1526, 0.5037, 0.1603, 0.7489, 0.4146, 0.5033, 0.4389, 0.7502, 0.4029, 0.7498, 0.09414, 0.5036, 0.1181, 0.7507, 0.08224, 0.7502, 0.1603, 0.7489, 0.1526, 0.5037, 0.2102, 0.5038, 0.1889, 0.751, 0.4632, 0.5036, 0.4858, 0.7504, 0.4389, 0.7502, 0.4632, 0.5036, 0.5225, 0.5037, 0.4858, 0.7504, 0.1653, 0.759, 0.1603, 0.7489, 0.1889, 0.751, 0.201, 0.7591, 0.3197, 0.7464, 0.3072, 0.7593, 0.272, 0.7507, 0.3197, 0.7464, 0.3427, 0.7517, 0.3072, 0.7593, 0.3672, 0.7459, 0.3792, 0.7577, 0.3427, 0.7517, 0.1181, 0.7507, 0.1603, 0.7489, 0.1417, 0.7589, 0.5804, 0.7463, 0.5798, 0.7518, 0.5333, 0.7503, 0.4029, 0.7498, 0.4389, 0.7502, 0.4146, 0.7583, 0.4389, 0.7502, 0.462, 0.7586, 0.4146, 0.7583, 0.4389, 0.7502, 0.4858, 0.7504, 0.462, 0.7586, 0.1417, 0.7589, 0.1603, 0.7489, 0.1653, 0.759, 0.4858, 0.7504, 0.5089, 0.7589, 0.462, 0.7586, 0.5443, 0.759, 0.5333, 0.7503, 0.5798, 0.7518, 0.5797, 0.7591, 0.4858, 0.7504, 0.5333, 0.7503, 0.5089, 0.7589, 0.224, 0.7507, 0.248, 0.7592, 0.201, 0.7591, 0.6152, 0.7592, 0.5797, 0.7591, 0.5798, 0.7518, 0.6287, 0.7509, 0.6751, 0.751, 0.7226, 0.7505, 0.6981, 0.7592, 0.7338, 0.759, 0.7226, 0.7505, 0.7578, 0.7508, 0.7579, 0.7588, 0.01224, 0.7579, 0.01193, 0.7501, 0.04737, 0.7504, 0.05909, 0.7585, 0.6287, 0.7509, 0.6509, 0.7592, 0.6152, 0.7592, 0.3427, 0.7517, 0.3431, 0.7591, 0.3072, 0.7593, 0.6287, 0.7509, 0.6751, 0.751, 0.6509, 0.7592, 0.7076, 0.4862, 0.6492, 0.4864, 0.6505, 0.2449, 0.685, 0.2446, 0.6751, 0.751, 0.6981, 0.7592, 0.6509, 0.7592, 0.04737, 0.7504, 0.08224, 0.7502, 0.05909, 0.7585, 0.3792, 0.7577, 0.4029, 0.7498, 0.4146, 0.7583, 0.6492, 0.4864, 0.6026, 0.4865, 0.6148, 0.2452, 0.6505, 0.2449, 0.7574, 0.4856, 0.7076, 0.4862, 0.7211, 0.2442, 0.7559, 0.2441, 0.5837, 0.2454, 0.6148, 0.2452, 0.6026, 0.4865, 0.5687, 0.4866, 0.5837, 0.2454, 0.6026, 0.4865, 0.5105, 0.2456, 0.5447, 0.2456, 0.5316, 0.4865, 0.1545, 0.2456, 0.2076, 0.2454, 0.1758, 0.4866, 0.108, 0.2457, 0.1545, 0.2456, 0.116, 0.4865, 0.06032, 0.4863, 0.108, 0.2457, 0.116, 0.4865, 0.7562, 0.2361, 0.7559, 0.2441, 0.7211, 0.2442, 0.7202, 0.2361, 0.685, 0.2446, 0.7211, 0.2442, 0.7076, 0.4862, 0.5555, 0.2378, 0.5447, 0.2456, 0.5105, 0.2456, 0.5096, 0.2376, 0.2076, 0.2454, 0.1774, 0.2374, 0.2234, 0.2378, 0.08453, 0.2378, 0.131, 0.238, 0.108, 0.2457, 0.3272, 0.2444, 0.2936, 0.2368, 0.3295, 0.2364, 0.4614, 0.2457, 0.4278, 0.2457, 0.4157, 0.238, 0.4628, 0.2376, 0.001175, 0.2383, 0.03711, 0.2378, 0.01417, 0.2459, 0.2687, 0.245, 0.2076, 0.2454, 0.2234, 0.2378, 0.2591, 0.2369, 0.6266, 0.2374, 0.6733, 0.2368, 0.6505, 0.2449, 0.3295, 0.2364, 0.3658, 0.2359, 0.3272, 0.2444, 0.7202, 0.2361, 0.7211, 0.2442, 0.685, 0.2446, 0.6733, 0.2368, 0.5096, 0.2376, 0.5105, 0.2456, 0.4614, 0.2457, 0.4628, 0.2376, 0.131, 0.238, 0.1774, 0.2374, 0.1545, 0.2456, 0.5837, 0.2454, 0.5555, 0.2378, 0.5914, 0.2373, 0.06051, 0.2457, 0.03711, 0.2378, 0.08453, 0.2378, 0.2591, 0.2369, 0.2936, 0.2368, 0.2687, 0.245, 0.6266, 0.2374, 0.6148, 0.2452, 0.5837, 0.2454, 0.5914, 0.2373, 0.3912, 0.2459, 0.3658, 0.2359, 0.4157, 0.238, 0.5313, 0.2286, 0.4853, 0.2286, 0.4983, 0.09346, 0.5335, 0.09374, 0.7202, 0.2361, 0.6733, 0.2368, 0.6731, 0.2275, 0.7343, 0.2267, 0.4381, 0.2285, 0.4853, 0.2286, 0.4628, 0.2376, 0.1404, 0.2286, 0.1989, 0.2284, 0.1774, 0.2374, 0.4853, 0.2286, 0.5313, 0.2286, 0.5096, 0.2376, 0.2234, 0.2378, 0.1989, 0.2284, 0.2469, 0.228, 0.5555, 0.2378, 0.5313, 0.2286, 0.5792, 0.2284, 0.2941, 0.2275, 0.2936, 0.2368, 0.2591, 0.2369, 0.2469, 0.228, 0.6256, 0.228, 0.6266, 0.2374, 0.5914, 0.2373, 0.5792, 0.2284, 0.3295, 0.2364, 0.2936, 0.2368, 0.2941, 0.2275, 0.3401, 0.227, 0.03702, 0.2285, 0.03711, 0.2378, 0.001175, 0.2383, 0.00147, 0.2284, 0.6731, 0.2275, 0.6733, 0.2368, 0.6266, 0.2374, 0.6256, 0.228, 0.08453, 0.2378, 0.03711, 0.2378, 0.03702, 0.2285, 0.08226, 0.2285, 0.3401, 0.227, 0.3766, 0.2264, 0.3658, 0.2359, 0.1404, 0.2286, 0.131, 0.238, 0.08453, 0.2378, 0.08226, 0.2285, 0.4157, 0.238, 0.3907, 0.2284, 0.4381, 0.2285, 0.5792, 0.2284, 0.5313, 0.2286, 0.5335, 0.09374, 0.5787, 0.09351, 0.1879, 0.09386, 0.2235, 0.09349, 0.1989, 0.2284, 0.6247, 0.09308, 0.6256, 0.228, 0.5792, 0.2284, 0.5787, 0.09351, 0.2235, 0.09349, 0.2678, 0.09248, 0.2469, 0.228, 0.6933, 0.09094, 0.7408, 0.08907, 0.7343, 0.2267, 0.3401, 0.227, 0.2941, 0.2275, 0.3027, 0.09129, 0.3385, 0.08987, 0.2678, 0.09248, 0.3027, 0.09129, 0.2941, 0.2275, 0.02634, 0.09133, 0.03702, 0.2285, 0.00147, 0.2284, 0.002442, 0.09084, 0.6731, 0.2275, 0.6256, 0.228, 0.6247, 0.09308, 0.6586, 0.09204, 0.3766, 0.2264, 0.3401, 0.227, 0.3385, 0.08987, 0.3735, 0.08844, 0.02634, 0.09133, 0.06175, 0.09232, 0.03702, 0.2285, 0.6586, 0.09204, 0.6933, 0.09094, 0.6731, 0.2275, 0.4381, 0.2285, 0.3907, 0.2284, 0.3937, 0.09111, 0.4288, 0.09182, 0.08226, 0.2285, 0.06175, 0.09232, 0.09622, 0.09341, 0.1404, 0.2286, 0.08226, 0.2285, 0.09622, 0.09341, 0.1299, 0.09367, 0.1989, 0.2284, 0.1404, 0.2286, 0.1651, 0.09371, 0.1879, 0.09386, 0.4288, 0.09182, 0.4649, 0.09297, 0.4381, 0.2285, 0.1299, 0.09367, 0.1651, 0.09371, 0.1404, 0.2286, 0.4649, 0.09297, 0.4983, 0.09346, 0.4853, 0.2286, 0.4288, 0.09182, 0.3937, 0.09111, 0.3933, 0.04649, 0.4439, 0.0496, 0.2214, 0.05137, 0.2235, 0.09349, 0.1879, 0.09386, 0.1623, 0.05171, 0.1299, 0.09367, 0.09475, 0.05066, 0.1623, 0.05171, 0.4439, 0.0496, 0.5017, 0.0513, 0.4649, 0.09297, 0.2678, 0.09248, 0.2235, 0.09349, 0.2214, 0.05137, 0.2685, 0.05022, 0.5017, 0.0513, 0.5573, 0.05175, 0.5335, 0.09374, 0.3027, 0.09129, 0.2678, 0.09248, 0.2685, 0.05022, 0.3138, 0.04821, 0.6933, 0.09094, 0.6573, 0.04982, 0.7122, 0.04696, 0.5573, 0.05175, 0.6024, 0.05134, 0.5787, 0.09351, 0.3436, 0.4861, 0.3272, 0.2444, 0.3769, 0.2441, 0.3931, 0.4858, 0.7408, 0.08907, 0.7122, 0.04696, 0.7491, 0.044, 0.6024, 0.05134, 0.6573, 0.04982, 0.6247, 0.09308, 0.3138, 0.04821, 0.3581, 0.04501, 0.3385, 0.08987, 0.06175, 0.09232, 0.02545, 0.04725, 0.09475, 0.05066, 0.5447, 0.2456, 0.5837, 0.2454, 0.5687, 0.4866, 0.4614, 0.2457, 0.4823, 0.4864, 0.4437, 0.4863, 0.4614, 0.2457, 0.4437, 0.4863, 0.4278, 0.2457, 0.2725, 0.4864, 0.2687, 0.245, 0.3272, 0.2444, 0.3074, 0.4863, 0.3272, 0.2444, 0.3436, 0.4861, 0.3074, 0.4863, 0.2248, 0.4865, 0.2076, 0.2454, 0.2687, 0.245, 0.2725, 0.4864, 0.5556, 0.0436, 0.5573, 0.05175, 0.5017, 0.0513, 0.509, 0.04388, 0.01417, 0.2459, 0.06051, 0.2457, 0.06032, 0.4863, 0.1623, 0.05171, 0.1314, 0.04313, 0.165, 0.0452, 0.5017, 0.0513, 0.4655, 0.04203, 0.509, 0.04388, 0.2214, 0.05137, 0.1623, 0.05171, 0.199, 0.043, 0.2631, 0.04314, 0.2685, 0.05022, 0.2214, 0.05137, 0.2325, 0.04439, 0.2214, 0.05137, 0.199, 0.043, 0.2325, 0.04439, 0.589, 0.04475, 0.6024, 0.05134, 0.5573, 0.05175, 0.5556, 0.0436, 0.2631, 0.04314, 0.3179, 0.04013, 0.3138, 0.04821, 0.2685, 0.05022, 0.7122, 0.04696, 0.6912, 0.04, 0.7252, 0.03926, 0.6024, 0.05134, 0.589, 0.04475, 0.6234, 0.04302, 0.7252, 0.03926, 0.7488, 0.03541, 0.7491, 0.044, 0.7122, 0.04696, 0.3179, 0.04013, 0.346, 0.03821, 0.3581, 0.04501, 0.3138, 0.04821, 0.4309, 0.04122, 0.4439, 0.0496, 0.3933, 0.04649, 0.3962, 0.0376, 0.09475, 0.05066, 0.06329, 0.04077, 0.09727, 0.04419, 0.2824, 0.02619, 0.3342, 0.02431, 0.3179, 0.04013, 0.2877, 0.03886, 0.2325, 0.04439, 0.2482, 0.03137, 0.2631, 0.04314, 0.589, 0.04475, 0.6045, 0.03193, 0.6234, 0.04302, 0.7252, 0.03926, 0.7368, 0.02464, 0.7488, 0.03541, 0.6567, 0.04308, 0.6718, 0.02974, 0.6912, 0.04, 0.09727, 0.04419, 0.08198, 0.03075, 0.1314, 0.04313, 0.165, 0.0452, 0.1464, 0.03223, 0.199, 0.043, 0.509, 0.04388, 0.5372, 0.03237, 0.5556, 0.0436, 0.01836, 0.02587, 0.08198, 0.03075, 0.06329, 0.04077, 0.01732, 0.03806, 0.6234, 0.04302, 0.6045, 0.03193, 0.6718, 0.02974, 0.3342, 0.02431, 0.3672, 0.01976, 0.3697, 0.03496, 0.346, 0.03821, 0.4431, 0.02686, 0.4309, 0.04122, 0.3962, 0.0376, 0.3979, 0.02267, 0.5331, 0.0089, 0.5776, 0.008842, 0.5777, 0.02768, 0.5329, 0.02773, 0.509, 0.04388, 0.4655, 0.04203, 0.4886, 0.02845, 0.5372, 0.03237, 0.509, 0.04388, 0.4886, 0.02845, 0.2482, 0.03137, 0.199, 0.043, 0.2077, 0.03074, 0.5556, 0.0436, 0.5372, 0.03237, 0.6045, 0.03193, 0.2877, 0.03886, 0.2631, 0.04314, 0.2482, 0.03137, 0.6912, 0.04, 0.6718, 0.02974, 0.7368, 0.02464, 0.2877, 0.03886, 0.2482, 0.03137, 0.2824, 0.02619, 0.06409, 0.0253, 0.08198, 0.03075, 0.01836, 0.02587, 0.01904, 0.02163, 0.1464, 0.03223, 0.1537, 0.02773, 0.2077, 0.03074, 0.2482, 0.03137, 0.2077, 0.03074, 0.2824, 0.02619, 0.6718, 0.02974, 0.6692, 0.02526, 0.7141, 0.02231, 0.6045, 0.03193, 0.5372, 0.03237, 0.5777, 0.02768, 0.7368, 0.02464, 0.6718, 0.02974, 0.7141, 0.02231, 0.6718, 0.02974, 0.6045, 0.03193, 0.6244, 0.02688, 0.2542, 0.007828, 0.2824, 0.02619, 0.2077, 0.03074, 0.2208, 0.008564, 0.08198, 0.03075, 0.06409, 0.0253, 0.1109, 0.02709, 0.1464, 0.03223, 0.1109, 0.02709, 0.1537, 0.02773, 0.611, 0.008379, 0.6244, 0.02688, 0.5777, 0.02768, 0.5776, 0.008842, 0.7141, 0.02231, 0.688, 0.005349, 0.7326, 0.001439, 0.3316, 0.003667, 0.3342, 0.02431, 0.2824, 0.02619, 0.2874, 0.006535, 0.3316, 0.003667, 0.3645, 0.0001583, 0.3672, 0.01976, 0.3342, 0.02431, 0.06409, 0.0253, 0.01904, 0.02163, 0.04386, 0.00501, 0.6692, 0.02526, 0.6443, 0.007441, 0.688, 0.005349, 0.4444, 0.00649, 0.4431, 0.02686, 0.3979, 0.02267, 0.4003, 0.002742, 0.4444, 0.00649, 0.4887, 0.008224, 0.4886, 0.02845, 0.4431, 0.02686, 0.1109, 0.02709, 0.08746, 0.007534, 0.1318, 0.008671, 0.5331, 0.0089, 0.5329, 0.02773, 0.4886, 0.02845, 0.4887, 0.008224, 0.2077, 0.03074, 0.1537, 0.02773, 0.1769, 0.008958, 0.8671, 0.2418, 0.8438, 0.2372, 0.8218, 0.2281, 0.802, 0.2148, 0.7852, 0.198, 0.7719, 0.1782, 0.7628, 0.1562, 0.7582, 0.1329, 0.7582, 0.1091, 0.7628, 0.08574, 0.7719, 0.06375, 0.7852, 0.04396, 0.802, 0.02713, 0.8218, 0.01391, 0.8438, 0.004801, 0.8671, 0.0001583, 0.8909, 0.0001584, 0.9143, 0.004801, 0.9362, 0.01391, 0.956, 0.02713, 0.9729, 0.04396, 0.9861, 0.06375, 0.9952, 0.08574, 0.9998, 0.1091, 0.9998, 0.1329, 0.9952, 0.1562, 0.9861, 0.1782, 0.9729, 0.198, 0.956, 0.2148, 0.9362, 0.2281, 0.9143, 0.2372, 0.8909, 0.2418, 0.7903, 0.5031, 0.7932, 0.5083, 0.7734, 0.5098, 0.7758, 0.5032, 0.7624, 0.3205, 0.7708, 0.3003, 0.7829, 0.2822, 0.7983, 0.2668, 0.8164, 0.2547, 0.8365, 0.2464, 0.8579, 0.2421, 0.8797, 0.2421, 0.901, 0.2464, 0.9212, 0.2547, 0.9393, 0.2668, 0.9547, 0.2822, 0.9668, 0.3003, 0.9751, 0.3205, 0.9794, 0.3418, 0.9794, 0.3636, 0.9751, 0.385, 0.9668, 0.4051, 0.9547, 0.4232, 0.9393, 0.4386, 0.9212, 0.4507, 0.901, 0.4591, 0.8797, 0.4633, 0.8579, 0.4633, 0.8365, 0.4591, 0.8164, 0.4507, 0.7983, 0.4386, 0.7829, 0.4232, 0.7708, 0.4051, 0.7624, 0.385, 0.7582, 0.3636, 0.7582, 0.3418, 0.7903, 0.5031, 0.7996, 0.4895, 0.805, 0.4946, 0.7932, 0.5083, 0.7623, 0.4751, 0.77, 0.4749, 0.7651, 0.4903, 0.7758, 0.5032, 0.7734, 0.5098, 0.76, 0.4947, 0.7651, 0.4903, 0.7813, 0.4649, 0.7938, 0.4745, 0.7806, 0.4716, 0.8023, 0.476, 0.7996, 0.4895, 0.7938, 0.4745, 0.7813, 0.4649, 0.7806, 0.4716, 0.77, 0.4749, 0.7651, 0.4903, 0.77, 0.4749, 0.768, 0.4918, 0.7996, 0.4895, 0.7903, 0.5031, 0.7927, 0.4976, 0.7996, 0.4895, 0.7927, 0.4976, 0.7945, 0.4807, 0.7651, 0.4903, 0.768, 0.4918, 0.7758, 0.5032, 0.7903, 0.5031, 0.7758, 0.5032, 0.7927, 0.4976, 0.7758, 0.5032, 0.7749, 0.4956, 0.7849, 0.4981, 0.7927, 0.4976, 0.7849, 0.4981, 0.7925, 0.489, 0.768, 0.4918, 0.77, 0.4749, 0.7711, 0.4875, 0.768, 0.4918, 0.7711, 0.4875, 0.7749, 0.4956, 0.7806, 0.4716, 0.7876, 0.4784, 0.7763, 0.4788, 0.7945, 0.4807, 0.7925, 0.489, 0.7876, 0.4784, 0.4309, 0.1619, 0.618, 0.06302, 0.5197, 0.3931, 0.5197, 0.3931, 0.6246, 0.5592, 0.4634, 0.6549, 0.6246, 0.5592, 0.5434, 0.8321, 0.4634, 0.6549, 0.5197, 0.3931, 0.7122, 0.3664, 0.6246, 0.5592, 0.618, 0.06302, 0.79, 0.04019, 0.7122, 0.3664, 0.79, 0.04019, 0.9302, 0.3254, 0.7122, 0.3664, 0.7649, 0.5987, 0.9726, 0.5946, 0.9271, 0.9597, 0.9302, 0.3254, 0.9726, 0.5946, 0.8656, 0.4809, 0.0994, 0.4064, 0.1529, 0.5805, 0.01306, 0.5965, 0.02236, 0.1292, 0.1299, 0.09315, 0.0994, 0.4064, 0.2308, 0.9093, 0.1784, 1.0, 0.05528, 0.9127, 0.1529, 0.5805, 0.2308, 0.9093, 0.05528, 0.9127, 0.1299, 0.09315, 0.3174, 0.4303, 0.0994, 0.4064, 0.0994, 0.4064, 0.3174, 0.4303, 0.1529, 0.5805, 0.1299, 0.09315, 0.2639, 0.08531, 0.3174, 0.4303, 0.1529, 0.5805, 0.3174, 0.4303, 0.2795, 0.6717, 0.3897, 2.22e-16, 0.4309, 0.1619, 0.2639, 0.08531, 0.2795, 0.6717, 0.4634, 0.6549, 0.3927, 0.9076, 0.4309, 0.1619, 0.5197, 0.3931, 0.3174, 0.4303, 0.3927, 0.9076, 0.5434, 0.8321, 0.5099, 1.0])
me_cylinder_001.use_remesh_fix_poles = True
me_cylinder_001.use_remesh_preserve_attributes = False
me_cylinder_001.use_mirror_vertex_groups = False
me_cylinder_001.update()

# ---- objects
ob_cylinder = bpy.data.objects.new('Cylinder', me_cylinder_001)

# ---- transforms, parenting, visibility, modifiers, constraints
ob_cylinder.location = (0.0, 0.0, 0.0)
ob_cylinder.rotation_euler = (1.571, -0.0, 0.0)
ob_cylinder.lineart.crease_threshold = 0.0

# ---- collection membership
col_collection.objects.link(ob_cylinder)

# ---- scene / render settings (as saved in the file)
scene.frame_start = 1; scene.frame_end = 250; scene.frame_set(1)
scene.render.engine = 'BLENDER_EEVEE_NEXT'
scene.cycles.use_denoising = False
scene.cycles.samples = 128
scene.cycles.sampling_pattern = 'TABULATED_SOBOL'
scene.cycles.use_adaptive_sampling = False
scene.cycles.use_light_tree = False
scene.view_settings.view_transform = 'Filmic'
bpy.context.view_layer.update()

# ---- added for rendering (the .blend has no active camera and no usable light): camera, sun
cam_auto = bpy.data.cameras.new('AutoCamera')
cam_auto.lens = 50.0
cam_auto.sensor_width = 36.0
cam_auto.clip_end = 1000.0
ob_auto_camera = bpy.data.objects.new('AutoCamera', cam_auto)
scene.collection.objects.link(ob_auto_camera)
ob_auto_camera.location = (2.98267, -3.57965, 2.29161)
ob_auto_camera.rotation_euler = (1.09748, -7.21219e-08, 0.694738)
scene.camera = ob_auto_camera
light_auto_sun = bpy.data.lights.new('AutoSun', 'SUN')
light_auto_sun.energy = 3.0
light_auto_sun.angle = 0.0523599
ob_auto_sun = bpy.data.objects.new('AutoSun', light_auto_sun)
scene.collection.objects.link(ob_auto_sun)
ob_auto_sun.rotation_euler = (0.872665, 0.174533, 0.523599)
bpy.context.view_layer.update()
